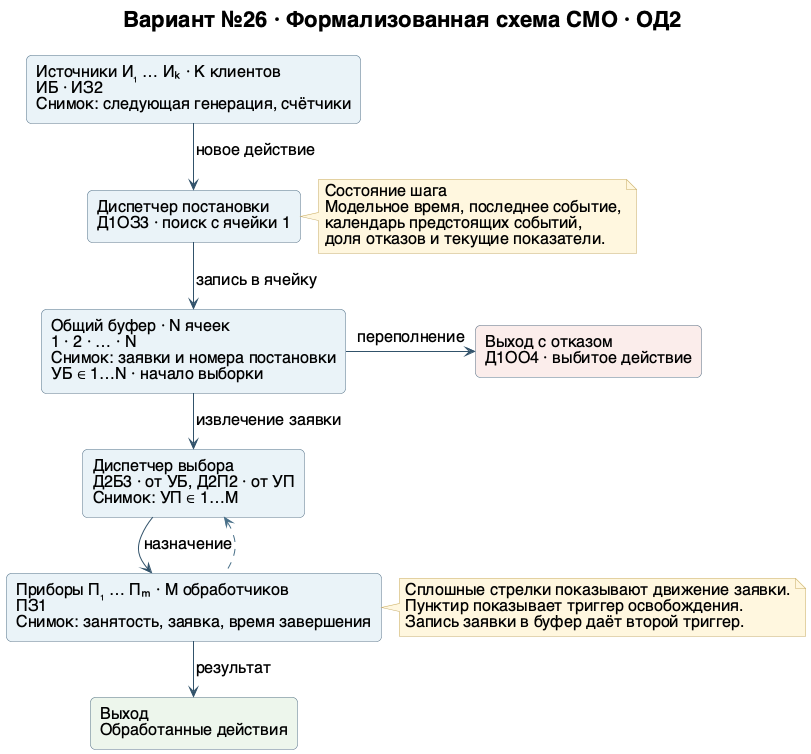

The diagram above was rendered by PlantUML. Its source (embedded in the PNG):
@startuml
!pragma layout smetana
title Вариант №26 · Формализованная схема СМО · ОД2
skinparam defaultFontName Helvetica
skinparam titleFontSize 22
skinparam defaultFontSize 16
skinparam shadowing false
skinparam ArrowColor #31526A
skinparam rectangle {
  BackgroundColor #EAF3F8
  BorderColor #58748A
  RoundCorner 10
}
skinparam NoteBackgroundColor #FFF7DF
skinparam NoteBorderColor #C7AA62

rectangle "Источники И₁ … Иₖ · K клиентов\nИБ · ИЗ2\nСнимок: следующая генерация, счётчики" as Src
rectangle "Диспетчер постановки\nД1ОЗ3 · поиск с ячейки 1" as Placement
rectangle "Общий буфер · N ячеек\n1 · 2 · … · N\nСнимок: заявки и номера постановки\nУБ ∈ 1…N · начало выборки" as Buffer
rectangle "Диспетчер выбора\nД2Б3 · от УБ, Д2П2 · от УП\nСнимок: УП ∈ 1…M" as Selection
rectangle "Приборы П₁ … Пₘ · M обработчиков\nПЗ1\nСнимок: занятость, заявка, время завершения" as Devices
rectangle "Выход\nОбработанные действия" as Done #EDF6EC
rectangle "Выход с отказом\nД1ОО4 · выбитое действие" as Rejected #FBEDEB

Src -down-> Placement : новое действие
Placement -down-> Buffer : запись в ячейку
Buffer -down-> Selection : извлечение заявки
Selection -down-> Devices : назначение
Devices -down-> Done : результат
Buffer -right-> Rejected : переполнение
Devices -[#486F88,dashed]up-> Selection

note right of Placement
  Состояние шага
  Модельное время, последнее событие,
  календарь предстоящих событий,
  доля отказов и текущие показатели.
end note
note right of Devices
  Сплошные стрелки показывают движение заявки.
  Пунктир показывает триггер освобождения.
  Запись заявки в буфер даёт второй триггер.
end note
@enduml